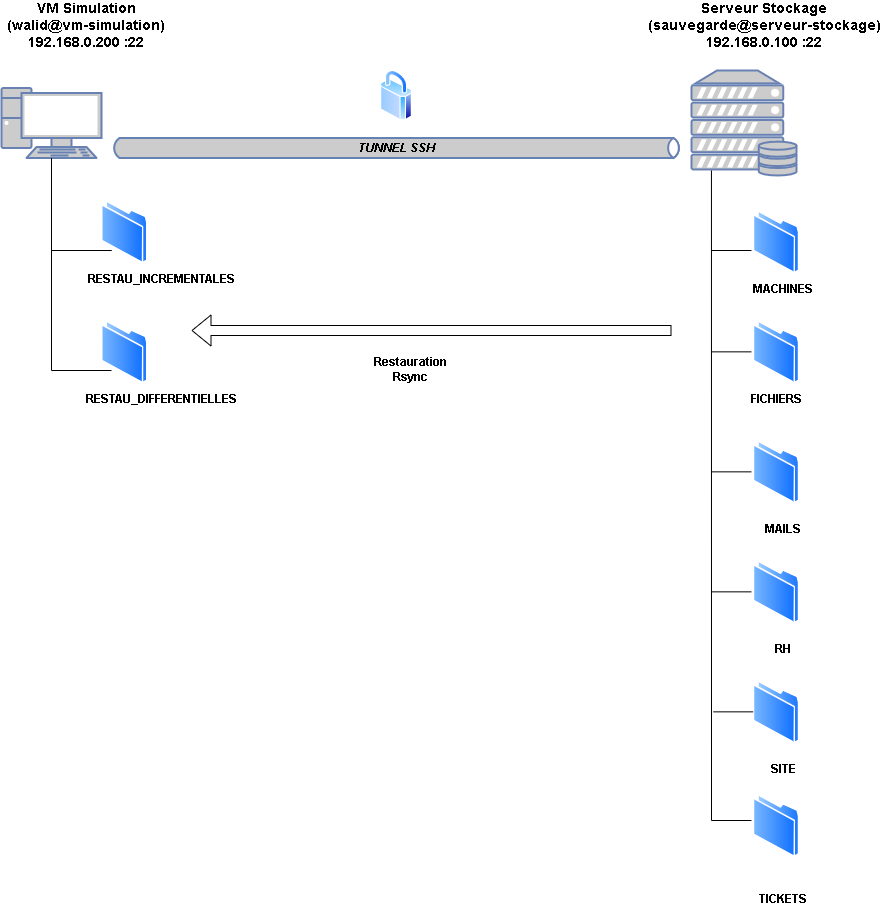

The diagram above was exported from draw.io. Its source (the exported page's mxGraphModel, read from the mxfile embedded in the PNG):
<mxGraphModel dx="1020" dy="591" grid="1" gridSize="10" guides="1" tooltips="1" connect="1" arrows="1" fold="1" page="1" pageScale="1" pageWidth="1654" pageHeight="1169" math="0" shadow="0">
  <root>
    <mxCell id="0" />
    <mxCell id="1" parent="0" />
    <mxCell id="MTZLmqh2Y5p15ORUuXxb-1" value="" style="fontColor=#0066CC;verticalAlign=top;verticalLabelPosition=bottom;labelPosition=center;align=center;html=1;outlineConnect=0;fillColor=#CCCCCC;strokeColor=#6881B3;gradientColor=none;gradientDirection=north;strokeWidth=2;shape=mxgraph.networks.server_storage;" vertex="1" parent="1">
      <mxGeometry x="780" y="140" width="105" height="105" as="geometry" />
    </mxCell>
    <mxCell id="MTZLmqh2Y5p15ORUuXxb-2" value="" style="fontColor=#0066CC;verticalAlign=top;verticalLabelPosition=bottom;labelPosition=center;align=center;html=1;outlineConnect=0;fillColor=#CCCCCC;strokeColor=#6881B3;gradientColor=none;gradientDirection=north;strokeWidth=2;shape=mxgraph.networks.pc;" vertex="1" parent="1">
      <mxGeometry x="90" y="157.5" width="100" height="70" as="geometry" />
    </mxCell>
    <mxCell id="MTZLmqh2Y5p15ORUuXxb-3" value="&lt;b&gt;&lt;font style=&quot;font-size: 14px;&quot;&gt;VM Simulation&lt;/font&gt;&lt;/b&gt;&lt;div&gt;&lt;b&gt;&lt;font style=&quot;font-size: 14px;&quot;&gt;(walid@vm-simulation)&lt;/font&gt;&lt;/b&gt;&lt;br&gt;&lt;/div&gt;&lt;div&gt;&lt;b&gt;&lt;font style=&quot;font-size: 14px;&quot;&gt;192.168.0.200 :22&lt;/font&gt;&lt;/b&gt;&lt;/div&gt;" style="text;html=1;align=center;verticalAlign=middle;whiteSpace=wrap;rounded=0;" vertex="1" parent="1">
      <mxGeometry x="90" y="80" width="170" height="30" as="geometry" />
    </mxCell>
    <mxCell id="MTZLmqh2Y5p15ORUuXxb-4" value="&lt;b&gt;&lt;font style=&quot;font-size: 14px;&quot;&gt;Serveur Stockage&lt;/font&gt;&lt;/b&gt;&lt;div&gt;&lt;b&gt;&lt;font style=&quot;font-size: 14px;&quot;&gt;(sauvegarde@serveur-stockage)&lt;/font&gt;&lt;/b&gt;&lt;br&gt;&lt;/div&gt;&lt;div&gt;&lt;b&gt;&lt;font style=&quot;font-size: 14px;&quot;&gt;192.168.0.100 :22&lt;/font&gt;&lt;/b&gt;&lt;/div&gt;" style="text;html=1;align=center;verticalAlign=middle;whiteSpace=wrap;rounded=0;" vertex="1" parent="1">
      <mxGeometry x="728.25" y="80" width="250" height="30" as="geometry" />
    </mxCell>
    <mxCell id="MTZLmqh2Y5p15ORUuXxb-5" value="&lt;b&gt;&lt;i&gt;&lt;font color=&quot;#000000&quot;&gt;TUNNEL SSH&lt;/font&gt;&lt;/i&gt;&lt;/b&gt;" style="html=1;outlineConnect=0;fillColor=#CCCCCC;strokeColor=#6881B3;gradientColor=none;gradientDirection=north;strokeWidth=2;shape=mxgraph.networks.bus;gradientColor=none;gradientDirection=north;fontColor=#ffffff;perimeter=backbonePerimeter;backboneSize=20;" vertex="1" parent="1">
      <mxGeometry x="200" y="207.5" width="570" height="20" as="geometry" />
    </mxCell>
    <mxCell id="MTZLmqh2Y5p15ORUuXxb-6" value="" style="image;aspect=fixed;perimeter=ellipsePerimeter;html=1;align=center;shadow=0;dashed=0;spacingTop=3;image=img/lib/active_directory/secure.svg;" vertex="1" parent="1">
      <mxGeometry x="469" y="140" width="32" height="50" as="geometry" />
    </mxCell>
    <mxCell id="MTZLmqh2Y5p15ORUuXxb-7" value="" style="endArrow=none;html=1;rounded=0;entryX=0.5;entryY=1;entryDx=0;entryDy=0;entryPerimeter=0;" edge="1" parent="1" target="MTZLmqh2Y5p15ORUuXxb-2">
      <mxGeometry width="50" height="50" relative="1" as="geometry">
        <mxPoint x="140" y="320" as="sourcePoint" />
        <mxPoint x="140" y="270" as="targetPoint" />
        <Array as="points">
          <mxPoint x="200" y="320" />
          <mxPoint x="140" y="320" />
        </Array>
      </mxGeometry>
    </mxCell>
    <mxCell id="MTZLmqh2Y5p15ORUuXxb-14" value="" style="image;aspect=fixed;perimeter=ellipsePerimeter;html=1;align=center;shadow=0;dashed=0;spacingTop=3;image=img/lib/active_directory/folder.svg;direction=east;" vertex="1" parent="1">
      <mxGeometry x="190" y="270" width="46.5" height="63.7" as="geometry" />
    </mxCell>
    <mxCell id="MTZLmqh2Y5p15ORUuXxb-15" value="&lt;b&gt;RESTAU_INCREMENTALES&lt;/b&gt;" style="text;html=1;align=center;verticalAlign=middle;whiteSpace=wrap;rounded=0;" vertex="1" parent="1">
      <mxGeometry x="220" y="333.7" width="60" height="30" as="geometry" />
    </mxCell>
    <mxCell id="MTZLmqh2Y5p15ORUuXxb-16" value="" style="endArrow=none;html=1;rounded=0;" edge="1" parent="1">
      <mxGeometry width="50" height="50" relative="1" as="geometry">
        <mxPoint x="200" y="440" as="sourcePoint" />
        <mxPoint x="140" y="320" as="targetPoint" />
        <Array as="points">
          <mxPoint x="140" y="440" />
        </Array>
      </mxGeometry>
    </mxCell>
    <mxCell id="MTZLmqh2Y5p15ORUuXxb-17" value="" style="image;aspect=fixed;perimeter=ellipsePerimeter;html=1;align=center;shadow=0;dashed=0;spacingTop=3;image=img/lib/active_directory/folder.svg;direction=east;" vertex="1" parent="1">
      <mxGeometry x="190" y="390" width="46.5" height="63.7" as="geometry" />
    </mxCell>
    <mxCell id="MTZLmqh2Y5p15ORUuXxb-18" value="&lt;b&gt;RESTAU_DIFFERENTIELLES&lt;/b&gt;" style="text;html=1;align=center;verticalAlign=middle;whiteSpace=wrap;rounded=0;" vertex="1" parent="1">
      <mxGeometry x="220" y="453.7" width="60" height="30" as="geometry" />
    </mxCell>
    <mxCell id="MTZLmqh2Y5p15ORUuXxb-19" value="&lt;b&gt;FICHIERS&lt;/b&gt;" style="text;html=1;align=center;verticalAlign=middle;whiteSpace=wrap;rounded=0;" vertex="1" parent="1">
      <mxGeometry x="840" y="453.7" width="50" height="30" as="geometry" />
    </mxCell>
    <mxCell id="MTZLmqh2Y5p15ORUuXxb-20" value="&lt;b&gt;MAILS&lt;/b&gt;" style="text;html=1;align=center;verticalAlign=middle;whiteSpace=wrap;rounded=0;" vertex="1" parent="1">
      <mxGeometry x="841.75" y="583.7" width="60" height="30" as="geometry" />
    </mxCell>
    <mxCell id="MTZLmqh2Y5p15ORUuXxb-21" value="&lt;b&gt;RH&lt;/b&gt;" style="text;html=1;align=center;verticalAlign=middle;whiteSpace=wrap;rounded=0;" vertex="1" parent="1">
      <mxGeometry x="841.75" y="703.7" width="60" height="30" as="geometry" />
    </mxCell>
    <mxCell id="MTZLmqh2Y5p15ORUuXxb-22" value="&lt;b&gt;SITE&lt;/b&gt;" style="text;html=1;align=center;verticalAlign=middle;whiteSpace=wrap;rounded=0;" vertex="1" parent="1">
      <mxGeometry x="841.75" y="823.7" width="60" height="30" as="geometry" />
    </mxCell>
    <mxCell id="MTZLmqh2Y5p15ORUuXxb-23" value="&lt;b&gt;TICKETS&lt;/b&gt;" style="text;html=1;align=center;verticalAlign=middle;whiteSpace=wrap;rounded=0;" vertex="1" parent="1">
      <mxGeometry x="841.75" y="953.7" width="60" height="30" as="geometry" />
    </mxCell>
    <mxCell id="MTZLmqh2Y5p15ORUuXxb-31" value="" style="image;aspect=fixed;perimeter=ellipsePerimeter;html=1;align=center;shadow=0;dashed=0;spacingTop=3;image=img/lib/active_directory/folder.svg;direction=east;" vertex="1" parent="1">
      <mxGeometry x="841.75" y="390" width="46.5" height="63.7" as="geometry" />
    </mxCell>
    <mxCell id="MTZLmqh2Y5p15ORUuXxb-34" value="" style="image;aspect=fixed;perimeter=ellipsePerimeter;html=1;align=center;shadow=0;dashed=0;spacingTop=3;image=img/lib/active_directory/folder.svg;direction=east;" vertex="1" parent="1">
      <mxGeometry x="841.75" y="510" width="46.5" height="63.7" as="geometry" />
    </mxCell>
    <mxCell id="MTZLmqh2Y5p15ORUuXxb-37" value="" style="image;aspect=fixed;perimeter=ellipsePerimeter;html=1;align=center;shadow=0;dashed=0;spacingTop=3;image=img/lib/active_directory/folder.svg;direction=east;" vertex="1" parent="1">
      <mxGeometry x="841.75" y="630" width="46.5" height="63.7" as="geometry" />
    </mxCell>
    <mxCell id="MTZLmqh2Y5p15ORUuXxb-40" value="" style="image;aspect=fixed;perimeter=ellipsePerimeter;html=1;align=center;shadow=0;dashed=0;spacingTop=3;image=img/lib/active_directory/folder.svg;direction=east;" vertex="1" parent="1">
      <mxGeometry x="841.75" y="750" width="46.5" height="63.7" as="geometry" />
    </mxCell>
    <mxCell id="MTZLmqh2Y5p15ORUuXxb-43" value="" style="image;aspect=fixed;perimeter=ellipsePerimeter;html=1;align=center;shadow=0;dashed=0;spacingTop=3;image=img/lib/active_directory/folder.svg;direction=east;" vertex="1" parent="1">
      <mxGeometry x="841.75" y="863.7" width="46.5" height="63.7" as="geometry" />
    </mxCell>
    <mxCell id="MTZLmqh2Y5p15ORUuXxb-44" value="" style="image;aspect=fixed;perimeter=ellipsePerimeter;html=1;align=center;shadow=0;dashed=0;spacingTop=3;image=img/lib/active_directory/folder.svg;direction=east;" vertex="1" parent="1">
      <mxGeometry x="841.75" y="280" width="46.5" height="63.7" as="geometry" />
    </mxCell>
    <mxCell id="MTZLmqh2Y5p15ORUuXxb-45" value="&lt;b&gt;MACHINES&lt;/b&gt;" style="text;html=1;align=center;verticalAlign=middle;whiteSpace=wrap;rounded=0;" vertex="1" parent="1">
      <mxGeometry x="846.75" y="343.7" width="50" height="30" as="geometry" />
    </mxCell>
    <mxCell id="MTZLmqh2Y5p15ORUuXxb-46" value="" style="endArrow=none;html=1;rounded=0;entryX=0.19;entryY=0.952;entryDx=0;entryDy=0;entryPerimeter=0;" edge="1" parent="1" target="MTZLmqh2Y5p15ORUuXxb-1">
      <mxGeometry width="50" height="50" relative="1" as="geometry">
        <mxPoint x="800" y="890" as="sourcePoint" />
        <mxPoint x="790" y="323.7" as="targetPoint" />
      </mxGeometry>
    </mxCell>
    <mxCell id="MTZLmqh2Y5p15ORUuXxb-47" value="" style="endArrow=none;html=1;rounded=0;" edge="1" parent="1">
      <mxGeometry width="50" height="50" relative="1" as="geometry">
        <mxPoint x="800" y="320" as="sourcePoint" />
        <mxPoint x="840" y="320" as="targetPoint" />
      </mxGeometry>
    </mxCell>
    <mxCell id="MTZLmqh2Y5p15ORUuXxb-48" value="" style="endArrow=none;html=1;rounded=0;" edge="1" parent="1">
      <mxGeometry width="50" height="50" relative="1" as="geometry">
        <mxPoint x="800" y="421.35" as="sourcePoint" />
        <mxPoint x="840" y="421.35" as="targetPoint" />
      </mxGeometry>
    </mxCell>
    <mxCell id="MTZLmqh2Y5p15ORUuXxb-49" value="" style="endArrow=none;html=1;rounded=0;" edge="1" parent="1">
      <mxGeometry width="50" height="50" relative="1" as="geometry">
        <mxPoint x="800" y="541.35" as="sourcePoint" />
        <mxPoint x="840" y="541.35" as="targetPoint" />
      </mxGeometry>
    </mxCell>
    <mxCell id="MTZLmqh2Y5p15ORUuXxb-50" value="" style="endArrow=none;html=1;rounded=0;" edge="1" parent="1">
      <mxGeometry width="50" height="50" relative="1" as="geometry">
        <mxPoint x="800" y="661.35" as="sourcePoint" />
        <mxPoint x="840" y="661.35" as="targetPoint" />
      </mxGeometry>
    </mxCell>
    <mxCell id="MTZLmqh2Y5p15ORUuXxb-51" value="" style="endArrow=none;html=1;rounded=0;" edge="1" parent="1">
      <mxGeometry width="50" height="50" relative="1" as="geometry">
        <mxPoint x="801.75" y="781.35" as="sourcePoint" />
        <mxPoint x="841.75" y="781.35" as="targetPoint" />
      </mxGeometry>
    </mxCell>
    <mxCell id="MTZLmqh2Y5p15ORUuXxb-52" value="" style="endArrow=none;html=1;rounded=0;" edge="1" parent="1">
      <mxGeometry width="50" height="50" relative="1" as="geometry">
        <mxPoint x="800" y="890.0000000000001" as="sourcePoint" />
        <mxPoint x="840" y="890.0000000000001" as="targetPoint" />
      </mxGeometry>
    </mxCell>
    <mxCell id="MTZLmqh2Y5p15ORUuXxb-53" value="" style="shape=flexArrow;endArrow=classic;html=1;rounded=0;" edge="1" parent="1">
      <mxGeometry width="50" height="50" relative="1" as="geometry">
        <mxPoint x="760" y="400" as="sourcePoint" />
        <mxPoint x="280" y="400" as="targetPoint" />
      </mxGeometry>
    </mxCell>
    <mxCell id="MTZLmqh2Y5p15ORUuXxb-54" value="&lt;b&gt;Restauration&lt;/b&gt;&lt;div&gt;&lt;b&gt;Rsync&lt;/b&gt;&lt;/div&gt;" style="text;html=1;align=center;verticalAlign=middle;whiteSpace=wrap;rounded=0;" vertex="1" parent="1">
      <mxGeometry x="469" y="423.7" width="60" height="30" as="geometry" />
    </mxCell>
  </root>
</mxGraphModel>